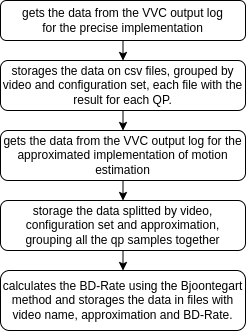

The diagram above was exported from draw.io. Its source (the exported page's mxGraphModel, read from the mxfile embedded in the PNG):
<mxGraphModel dx="756" dy="458" grid="1" gridSize="10" guides="1" tooltips="1" connect="1" arrows="1" fold="1" page="1" pageScale="1" pageWidth="1169" pageHeight="1654" math="0" shadow="0">
  <root>
    <mxCell id="0" />
    <mxCell id="1" parent="0" />
    <mxCell id="4" value="" style="edgeStyle=none;html=1;" parent="1" source="2" target="3" edge="1">
      <mxGeometry relative="1" as="geometry" />
    </mxCell>
    <mxCell id="2" value="gets the data from the VVC output log&lt;br&gt;for the precise implementation" style="rounded=1;whiteSpace=wrap;html=1;" parent="1" vertex="1">
      <mxGeometry x="462" y="110" width="245" height="40" as="geometry" />
    </mxCell>
    <mxCell id="6" value="" style="edgeStyle=none;html=1;" parent="1" source="3" target="5" edge="1">
      <mxGeometry relative="1" as="geometry" />
    </mxCell>
    <mxCell id="3" value="storages the data on csv files, grouped by video and configuration set, each file with the result for each QP." style="rounded=1;whiteSpace=wrap;html=1;" parent="1" vertex="1">
      <mxGeometry x="462" y="170" width="245" height="50" as="geometry" />
    </mxCell>
    <mxCell id="10" value="" style="edgeStyle=none;html=1;" parent="1" source="5" target="9" edge="1">
      <mxGeometry relative="1" as="geometry" />
    </mxCell>
    <mxCell id="5" value="gets the data from the VVC output log for the approximated implementation of motion estimation" style="rounded=1;whiteSpace=wrap;html=1;" parent="1" vertex="1">
      <mxGeometry x="462" y="240" width="245" height="50" as="geometry" />
    </mxCell>
    <mxCell id="7" value="calculates the BD-Rate using the Bjoontegart method and storages the data in files with video name, approximation and BD-Rate." style="rounded=1;whiteSpace=wrap;html=1;" parent="1" vertex="1">
      <mxGeometry x="462" y="380" width="245" height="60" as="geometry" />
    </mxCell>
    <mxCell id="12" style="edgeStyle=none;html=1;exitX=0.5;exitY=1;exitDx=0;exitDy=0;entryX=0.5;entryY=0;entryDx=0;entryDy=0;" parent="1" source="9" target="7" edge="1">
      <mxGeometry relative="1" as="geometry" />
    </mxCell>
    <mxCell id="9" value="storage the data splitted by video, configuration set and approximation, grouping all the qp samples together" style="rounded=1;whiteSpace=wrap;html=1;" parent="1" vertex="1">
      <mxGeometry x="462" y="310" width="245" height="50" as="geometry" />
    </mxCell>
  </root>
</mxGraphModel>